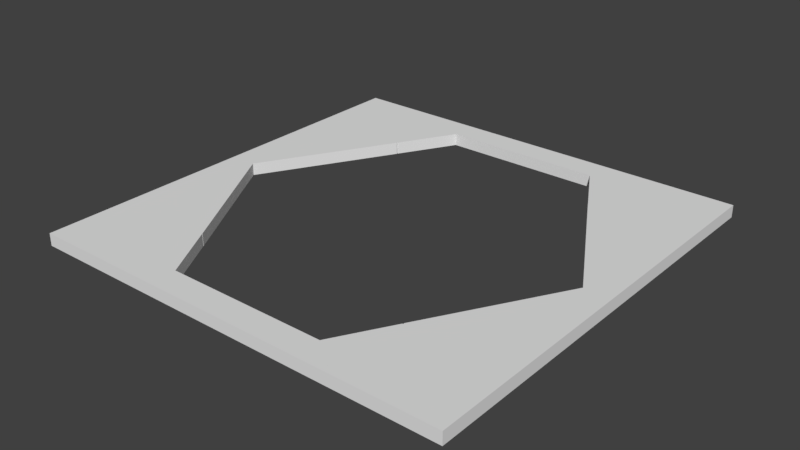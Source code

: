 # Source: 6_sides_0.blend  (saved by Blender 2.79.0; exported with 4.5.12 LTS)
import bpy
from mathutils import Matrix  # noqa: F401  (used for matrix-valued properties, if any)

bpy.ops.wm.read_factory_settings(use_empty=True)
scene = bpy.context.scene
scene.name = 'Scene'

# ---- collections
col_collection_1 = bpy.data.collections.new('Collection 1'); scene.collection.children.link(col_collection_1)

# ---- world
world_world = bpy.data.worlds.new('World'); scene.world = world_world
world_world.color = (0.05088, 0.05088, 0.05088)
world_world.use_sun_shadow = False
world_world.sun_shadow_jitter_overblur = 0.0
world_world.cycles.sampling_method = 'MANUAL'

# ---- meshes
me_plane = bpy.data.meshes.new('Plane')
me_plane.from_pydata([(-1.0, -1.0, -0.1367), (1.0, -1.0, -0.1367), (-1.0, 1.0, -0.1367), (1.0, 1.0, -0.1367), (-1.0, 0.0, -0.1367), (0.0, -1.0, -0.1367), (1.0, 0.0, -0.1367), (0.0, 1.0, -0.1367), (-1.0, -0.5, -0.1367), (0.5, -1.0, -0.1367), (1.0, 0.5, -0.1367), (-0.5, 1.0, -0.1367), (-1.0, 0.5, -0.1367), (-0.5, -1.0, -0.1367), (1.0, -0.5, -0.1367), (0.5, 1.0, -0.1367), (-1.0, -0.75, -0.1367), (0.75, -1.0, -0.1367), (1.0, 0.75, -0.1367), (-0.75, 1.0, -0.1367), (-1.0, 0.25, -0.1367), (-0.25, -1.0, -0.1367), (1.0, -0.25, -0.1367), (0.25, 1.0, -0.1367), (-1.0, -0.25, -0.1367), (0.25, -1.0, -0.1367), (1.0, 0.25, -0.1367), (-0.25, 1.0, -0.1367), (-1.0, 0.75, -0.1367), (-0.75, -1.0, -0.1367), (1.0, -0.75, -0.1367), (0.75, 1.0, -0.1367), (-1.0, -0.875, -0.1367), (0.875, -1.0, -0.1367), (1.0, 0.875, -0.1367), (-0.875, 1.0, -0.1367), (-1.0, 0.125, -0.1367), (-0.125, -1.0, -0.1367), (1.0, -0.125, -0.1367), (0.125, 1.0, -0.1367), (0.0, 0.875, -0.1367), (-0.875, 0.0, -0.1367), (-1.0, -0.375, -0.1367), (0.375, -1.0, -0.1367), (1.0, 0.375, -0.1367), (-0.375, 1.0, -0.1367), (-1.0, 0.625, -0.1367), (-0.625, -1.0, -0.1367), (1.0, -0.625, -0.1367), (0.625, 1.0, -0.1367), (-0.5267, -0.6114, -0.1367), (-0.5229, 0.6151, -0.1367), (-0.5267, 0.6114, -0.1367), (0.5229, 0.6151, -0.1367), (-1.0, -0.625, -0.1367), (0.625, -1.0, -0.1367), (1.0, 0.625, -0.1367), (-0.625, 1.0, -0.1367), (-1.0, 0.375, -0.1367), (-0.375, -1.0, -0.1367), (1.0, -0.375, -0.1367), (0.375, 1.0, -0.1367), (-1.0, -0.125, -0.1367), (0.125, -1.0, -0.1367), (1.0, 0.125, -0.1367), (-0.125, 1.0, -0.1367), (-1.0, 0.875, -0.1367), (-0.875, -1.0, -0.1367), (1.0, -0.875, -0.1367), (0.875, 1.0, -0.1367), (0.0, -0.875, -0.1367), (0.875, 0.0, -0.1367), (0.5229, -0.6151, -0.1367), (0.5267, -0.6114, -0.1367), (-0.5229, -0.6151, -0.1367), (0.5267, 0.6114, -0.1367), (0.5267, 0.6089, -0.1367), (0.25, 0.875, -0.1367), (-0.5267, 0.6089, -0.1367), (-0.5254, 0.6151, -0.1367), (-0.5267, 0.6139, -0.1367), (-0.25, -0.875, -0.1367), (-0.5254, -0.6151, -0.1367), (-0.5267, -0.6139, -0.1367), (-0.5267, -0.6089, -0.1367), (0.5254, -0.6151, -0.1367), (0.5267, -0.6139, -0.1367), (0.25, -0.875, -0.1367), (0.5267, -0.6089, -0.1367), (-0.25, 0.875, -0.1367), (0.5254, 0.6151, -0.1367), (0.5267, 0.6139, -0.1367), (0.5267, 0.6126, -0.1367), (0.5242, 0.6151, -0.1367), (-0.375, 0.875, -0.1367), (0.5267, -0.6101, -0.1367), (0.375, -0.875, -0.1367), (0.125, -0.875, -0.1367), (0.5267, -0.6151, -0.1367), (0.5242, -0.6151, -0.1367), (-0.5267, -0.6101, -0.1367), (-0.5267, -0.6076, -0.1367), (-0.5242, -0.6151, -0.1367), (-0.5267, -0.6151, -0.1367), (-0.5267, -0.6126, -0.1367), (-0.125, -0.875, -0.1367), (-0.375, -0.875, -0.1367), (-0.5267, 0.6126, -0.1367), (-0.5267, 0.6151, -0.1367), (-0.5267, 0.6076, -0.1367), (-0.5267, 0.6101, -0.1367), (0.125, 0.875, -0.1367), (0.5267, 0.6076, -0.1367), (0.5267, 0.6101, -0.1367), (0.375, 0.875, -0.1367), (-0.5242, 0.6151, -0.1367), (0.5267, -0.6126, -0.1367), (0.5267, -0.6076, -0.1367), (-0.125, 0.875, -0.1367), (0.5267, 0.6151, -0.1367), (-1.0, -1.0, -0.07965), (1.0, -1.0, -0.07965), (-1.0, 1.0, -0.07965), (1.0, 1.0, -0.07965), (-1.0, 0.0, -0.07965), (0.0, -1.0, -0.07965), (1.0, 0.0, -0.07965), (0.0, 1.0, -0.07965), (-1.0, -0.5, -0.07965), (0.5, -1.0, -0.07965), (1.0, 0.5, -0.07965), (-0.5, 1.0, -0.07965), (-1.0, 0.5, -0.07965), (-0.5, -1.0, -0.07965), (1.0, -0.5, -0.07965), (0.5, 1.0, -0.07965), (-1.0, -0.75, -0.07965), (0.75, -1.0, -0.07965), (1.0, 0.75, -0.07965), (-0.75, 1.0, -0.07965), (-1.0, 0.25, -0.07965), (-0.25, -1.0, -0.07965), (1.0, -0.25, -0.07965), (0.25, 1.0, -0.07965), (-1.0, -0.25, -0.07965), (0.25, -1.0, -0.07965), (1.0, 0.25, -0.07965), (-0.25, 1.0, -0.07965), (-1.0, 0.75, -0.07965), (-0.75, -1.0, -0.07965), (1.0, -0.75, -0.07965), (0.75, 1.0, -0.07965), (-1.0, -0.875, -0.07965), (0.875, -1.0, -0.07965), (1.0, 0.875, -0.07965), (-0.875, 1.0, -0.07965), (-1.0, 0.125, -0.07965), (-0.125, -1.0, -0.07965), (1.0, -0.125, -0.07965), (0.125, 1.0, -0.07965), (0.0, 0.875, -0.07965), (-0.875, 0.0, -0.07965), (-1.0, -0.375, -0.07965), (0.375, -1.0, -0.07965), (1.0, 0.375, -0.07965), (-0.375, 1.0, -0.07965), (-1.0, 0.625, -0.07965), (-0.625, -1.0, -0.07965), (1.0, -0.625, -0.07965), (0.625, 1.0, -0.07965), (-0.5267, -0.6114, -0.07965), (-0.5229, 0.6151, -0.07965), (-0.5267, 0.6114, -0.07965), (0.5229, 0.6151, -0.07965), (-1.0, -0.625, -0.07965), (0.625, -1.0, -0.07965), (1.0, 0.625, -0.07965), (-0.625, 1.0, -0.07965), (-1.0, 0.375, -0.07965), (-0.375, -1.0, -0.07965), (1.0, -0.375, -0.07965), (0.375, 1.0, -0.07965), (-1.0, -0.125, -0.07965), (0.125, -1.0, -0.07965), (1.0, 0.125, -0.07965), (-0.125, 1.0, -0.07965), (-1.0, 0.875, -0.07965), (-0.875, -1.0, -0.07965), (1.0, -0.875, -0.07965), (0.875, 1.0, -0.07965), (0.0, -0.875, -0.07965), (0.875, 0.0, -0.07965), (0.5229, -0.6151, -0.07965), (0.5267, -0.6114, -0.07965), (-0.5229, -0.6151, -0.07965), (0.5267, 0.6114, -0.07965), (0.5267, 0.6089, -0.07965), (0.25, 0.875, -0.07965), (-0.5267, 0.6089, -0.07965), (-0.5254, 0.6151, -0.07965), (-0.5267, 0.6139, -0.07965), (-0.25, -0.875, -0.07965), (-0.5254, -0.6151, -0.07965), (-0.5267, -0.6139, -0.07965), (-0.5267, -0.6089, -0.07965), (0.5254, -0.6151, -0.07965), (0.5267, -0.6139, -0.07965), (0.25, -0.875, -0.07965), (0.5267, -0.6089, -0.07965), (-0.25, 0.875, -0.07965), (0.5254, 0.6151, -0.07965), (0.5267, 0.6139, -0.07965), (0.5267, 0.6126, -0.07965), (0.5242, 0.6151, -0.07965), (-0.375, 0.875, -0.07965), (0.5267, -0.6101, -0.07965), (0.375, -0.875, -0.07965), (0.125, -0.875, -0.07965), (0.5267, -0.6151, -0.07965), (0.5242, -0.6151, -0.07965), (-0.5267, -0.6101, -0.07965), (-0.5267, -0.6076, -0.07965), (-0.5242, -0.6151, -0.07965), (-0.5267, -0.6151, -0.07965), (-0.5267, -0.6126, -0.07965), (-0.125, -0.875, -0.07965), (-0.375, -0.875, -0.07965), (-0.5267, 0.6126, -0.07965), (-0.5267, 0.6151, -0.07965), (-0.5267, 0.6076, -0.07965), (-0.5267, 0.6101, -0.07965), (0.125, 0.875, -0.07965), (0.5267, 0.6076, -0.07965), (0.5267, 0.6101, -0.07965), (0.375, 0.875, -0.07965), (-0.5242, 0.6151, -0.07965), (0.5267, -0.6126, -0.07965), (0.5267, -0.6076, -0.07965), (-0.125, 0.875, -0.07965), (0.5267, 0.6151, -0.07965)], [], [(119, 69, 3, 34), (118, 65, 7, 40), (117, 71, 6, 38), (116, 73, 14, 48), (115, 57, 11, 51), (114, 61, 15, 53), (113, 75, 10, 44), (112, 76, 26, 64), (111, 39, 23, 77), (108, 35, 19, 79), (98, 86, 30, 68), (95, 88, 22, 60), (94, 45, 27, 89), (93, 49, 31, 90), (92, 91, 18, 56), (75, 92, 56, 10), (53, 15, 49, 93), (51, 11, 45, 94), (73, 95, 60, 14), (25, 87, 96, 43), (43, 96, 72, 9), (5, 70, 97, 63), (63, 97, 87, 25), (17, 85, 98, 33), (33, 98, 68, 1), (9, 72, 99, 55), (55, 99, 85, 17), (42, 24, 84, 100), (8, 42, 100, 50), (62, 4, 41, 101), (24, 62, 101, 84), (29, 82, 102, 47), (47, 102, 74, 13), (32, 16, 83, 103), (0, 32, 103, 67), (67, 103, 82, 29), (54, 8, 50, 104), (16, 54, 104, 83), (21, 81, 105, 37), (37, 105, 70, 5), (13, 74, 106, 59), (59, 106, 81, 21), (46, 28, 80, 107), (12, 46, 107, 52), (66, 2, 35, 108), (28, 66, 108, 80), (36, 20, 78, 109), (4, 36, 109, 41), (58, 12, 52, 110), (20, 58, 110, 78), (40, 7, 39, 111), (71, 112, 64, 6), (76, 113, 44, 26), (77, 23, 61, 114), (79, 19, 57, 115), (86, 116, 48, 30), (88, 117, 38, 22), (89, 27, 65, 118), (90, 31, 69, 119), (91, 119, 34, 18), (239, 154, 123, 189), (238, 160, 127, 185), (237, 158, 126, 191), (236, 168, 134, 193), (235, 171, 131, 177), (234, 173, 135, 181), (233, 164, 130, 195), (232, 184, 146, 196), (231, 197, 143, 159), (228, 199, 139, 155), (218, 188, 150, 206), (215, 180, 142, 208), (214, 209, 147, 165), (213, 210, 151, 169), (212, 176, 138, 211), (195, 130, 176, 212), (173, 213, 169, 135), (171, 214, 165, 131), (193, 134, 180, 215), (145, 163, 216, 207), (163, 129, 192, 216), (125, 183, 217, 190), (183, 145, 207, 217), (137, 153, 218, 205), (153, 121, 188, 218), (129, 175, 219, 192), (175, 137, 205, 219), (162, 220, 204, 144), (128, 170, 220, 162), (182, 221, 161, 124), (144, 204, 221, 182), (149, 167, 222, 202), (167, 133, 194, 222), (152, 223, 203, 136), (120, 187, 223, 152), (187, 149, 202, 223), (174, 224, 170, 128), (136, 203, 224, 174), (141, 157, 225, 201), (157, 125, 190, 225), (133, 179, 226, 194), (179, 141, 201, 226), (166, 227, 200, 148), (132, 172, 227, 166), (186, 228, 155, 122), (148, 200, 228, 186), (156, 229, 198, 140), (124, 161, 229, 156), (178, 230, 172, 132), (140, 198, 230, 178), (160, 231, 159, 127), (191, 126, 184, 232), (196, 146, 164, 233), (197, 234, 181, 143), (199, 235, 177, 139), (206, 150, 168, 236), (208, 142, 158, 237), (209, 238, 185, 147), (210, 239, 189, 151), (211, 138, 154, 239), (66, 186, 122, 2), (28, 148, 186, 66), (46, 166, 148, 28), (12, 132, 166, 46), (58, 178, 132, 12), (20, 140, 178, 58), (36, 156, 140, 20), (4, 124, 156, 36), (62, 182, 124, 4), (24, 144, 182, 62), (42, 162, 144, 24), (8, 128, 162, 42), (54, 174, 128, 8), (16, 136, 174, 54), (32, 152, 136, 16), (0, 120, 152, 32), (67, 187, 120, 0), (29, 149, 187, 67), (47, 167, 149, 29), (13, 133, 167, 47), (59, 179, 133, 13), (21, 141, 179, 59), (37, 157, 141, 21), (5, 125, 157, 37), (63, 183, 125, 5), (25, 145, 183, 63), (43, 163, 145, 25), (9, 129, 163, 43), (55, 175, 129, 9), (17, 137, 175, 55), (33, 153, 137, 17), (1, 121, 153, 33), (68, 188, 121, 1), (30, 150, 188, 68), (48, 168, 150, 30), (14, 134, 168, 48), (60, 180, 134, 14), (22, 142, 180, 60), (38, 158, 142, 22), (6, 126, 158, 38), (64, 184, 126, 6), (26, 146, 184, 64), (44, 164, 146, 26), (10, 130, 164, 44), (56, 176, 130, 10), (18, 138, 176, 56), (34, 154, 138, 18), (3, 123, 154, 34), (69, 189, 123, 3), (31, 151, 189, 69), (49, 169, 151, 31), (15, 135, 169, 49), (61, 181, 135, 15), (23, 143, 181, 61), (39, 159, 143, 23), (7, 127, 159, 39), (65, 185, 127, 7), (27, 147, 185, 65), (45, 165, 147, 27), (11, 131, 165, 45), (57, 177, 131, 11), (19, 139, 177, 57), (35, 155, 139, 19), (2, 122, 155, 35), (108, 79, 199, 228), (79, 115, 235, 199), (115, 51, 171, 235), (51, 94, 214, 171), (94, 89, 209, 214), (89, 118, 238, 209), (118, 40, 160, 238), (40, 111, 231, 160), (111, 77, 197, 231), (77, 114, 234, 197), (114, 53, 173, 234), (53, 93, 213, 173), (93, 90, 210, 213), (90, 119, 239, 210), (119, 91, 211, 239), (91, 92, 212, 211), (92, 75, 195, 212), (75, 113, 233, 195), (113, 76, 196, 233), (76, 112, 232, 196), (112, 71, 191, 232), (71, 117, 237, 191), (117, 88, 208, 237), (88, 95, 215, 208), (95, 73, 193, 215), (73, 116, 236, 193), (116, 86, 206, 236), (86, 98, 218, 206), (85, 205, 218, 98), (99, 219, 205, 85), (72, 192, 219, 99), (96, 216, 192, 72), (87, 207, 216, 96), (97, 217, 207, 87), (70, 190, 217, 97), (105, 225, 190, 70), (81, 201, 225, 105), (106, 226, 201, 81), (74, 194, 226, 106), (102, 222, 194, 74), (82, 202, 222, 102), (103, 223, 202, 82), (83, 203, 223, 103), (104, 224, 203, 83), (50, 170, 224, 104), (100, 220, 170, 50), (84, 204, 220, 100), (101, 221, 204, 84), (41, 161, 221, 101), (109, 229, 161, 41), (78, 198, 229, 109), (110, 230, 198, 78), (52, 172, 230, 110), (107, 227, 172, 52), (80, 200, 227, 107), (108, 228, 200, 80)])
me_plane.use_remesh_preserve_volume = False
me_plane.use_remesh_preserve_attributes = False
me_plane.use_mirror_vertex_groups = False
me_plane.update()

# ---- objects
ob_6_side = bpy.data.objects.new('6_side', me_plane)

# ---- transforms, parenting, visibility, modifiers, constraints
ob_6_side.location = (0.0, 0.0, 2.569)
ob_6_side.scale = (4.379, 4.379, 4.379)
ob_6_side.lineart.crease_threshold = 0.0

# ---- collection membership
col_collection_1.objects.link(ob_6_side)

# ---- scene / render settings (as saved in the file)
scene.frame_start = 1; scene.frame_end = 250; scene.frame_set(1)
scene.render.engine = 'BLENDER_EEVEE_NEXT'
scene.render.resolution_percentage = 50
scene.render.dither_intensity = 0.0
scene.cycles.use_denoising = False
scene.cycles.samples = 128
scene.cycles.sampling_pattern = 'TABULATED_SOBOL'
scene.cycles.use_adaptive_sampling = False
scene.cycles.use_light_tree = False
scene.cycles.blur_glossy = 0.0
scene.cycles.sample_clamp_indirect = 0.0
scene.view_settings.view_transform = 'Standard'
bpy.context.view_layer.update()

# ---- added for rendering (the .blend has no active camera and no usable light): camera, sun
cam_auto = bpy.data.cameras.new('AutoCamera')
cam_auto.lens = 50.0
cam_auto.sensor_width = 36.0
cam_auto.clip_end = 1000.0
ob_auto_camera = bpy.data.objects.new('AutoCamera', cam_auto)
scene.collection.objects.link(ob_auto_camera)
ob_auto_camera.location = (11.4609, -13.7531, 11.2643)
ob_auto_camera.rotation_euler = (1.09748, -7.21219e-08, 0.694738)
scene.camera = ob_auto_camera
light_auto_sun = bpy.data.lights.new('AutoSun', 'SUN')
light_auto_sun.energy = 3.0
light_auto_sun.angle = 0.0523599
ob_auto_sun = bpy.data.objects.new('AutoSun', light_auto_sun)
scene.collection.objects.link(ob_auto_sun)
ob_auto_sun.rotation_euler = (0.872665, 0.174533, 0.523599)
bpy.context.view_layer.update()
